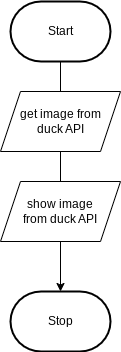

The diagram above was exported from draw.io. Its source (the exported page's mxGraphModel, read from the mxfile embedded in the PNG):
<mxGraphModel dx="1086" dy="743" grid="1" gridSize="10" guides="1" tooltips="1" connect="1" arrows="1" fold="1" page="1" pageScale="1" pageWidth="850" pageHeight="1100" math="0" shadow="0">
  <root>
    <mxCell id="0" />
    <mxCell id="1" parent="0" />
    <mxCell id="4" style="edgeStyle=orthogonalEdgeStyle;html=1;rounded=0;startArrow=none;" parent="1" source="5" target="3" edge="1">
      <mxGeometry relative="1" as="geometry" />
    </mxCell>
    <mxCell id="2" value="Start" style="strokeWidth=2;html=1;shape=mxgraph.flowchart.terminator;whiteSpace=wrap;" parent="1" vertex="1">
      <mxGeometry x="380" y="100" width="100" height="60" as="geometry" />
    </mxCell>
    <mxCell id="3" value="Stop" style="strokeWidth=2;html=1;shape=mxgraph.flowchart.terminator;whiteSpace=wrap;" parent="1" vertex="1">
      <mxGeometry x="380" y="390" width="100" height="60" as="geometry" />
    </mxCell>
    <mxCell id="6" value="" style="edgeStyle=orthogonalEdgeStyle;html=1;rounded=0;endArrow=none;startArrow=none;" edge="1" parent="1" source="7" target="5">
      <mxGeometry relative="1" as="geometry">
        <mxPoint x="430" y="100" as="sourcePoint" />
        <mxPoint x="430" y="430" as="targetPoint" />
      </mxGeometry>
    </mxCell>
    <mxCell id="5" value="show image&lt;br&gt;from duck API" style="shape=parallelogram;perimeter=parallelogramPerimeter;whiteSpace=wrap;html=1;fixedSize=1;" vertex="1" parent="1">
      <mxGeometry x="370" y="280" width="120" height="60" as="geometry" />
    </mxCell>
    <mxCell id="8" value="" style="edgeStyle=orthogonalEdgeStyle;html=1;rounded=0;endArrow=none;" edge="1" parent="1" source="2" target="7">
      <mxGeometry relative="1" as="geometry">
        <mxPoint x="430" y="160" as="sourcePoint" />
        <mxPoint x="430" y="310" as="targetPoint" />
      </mxGeometry>
    </mxCell>
    <mxCell id="7" value="get image from&lt;br&gt;duck API" style="shape=parallelogram;perimeter=parallelogramPerimeter;whiteSpace=wrap;html=1;fixedSize=1;" vertex="1" parent="1">
      <mxGeometry x="370" y="190" width="120" height="60" as="geometry" />
    </mxCell>
  </root>
</mxGraphModel>